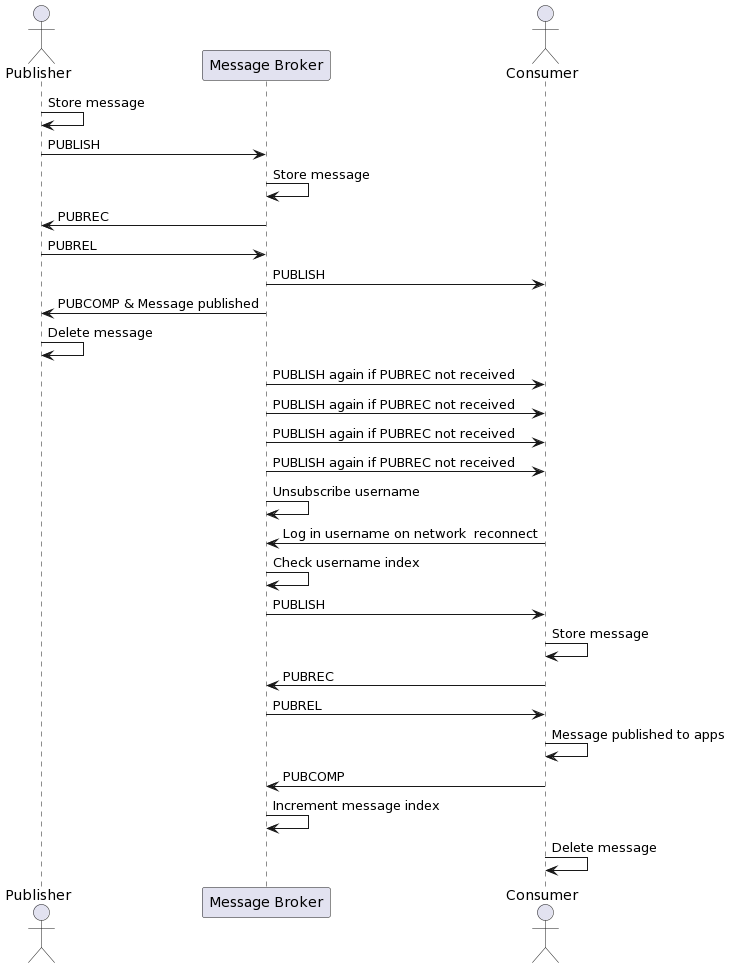

The diagram above was rendered by PlantUML. Its source (embedded in the PNG):
@startuml
actor  "Publisher" as P
participant "Message Broker" as MB
actor "Consumer" as C

P -> P: Store message
P -> MB: PUBLISH 
MB -> MB: Store message
MB -> P: PUBREC 
P -> MB: PUBREL
MB -> C: PUBLISH

MB -> P: PUBCOMP & Message published
P -> P: Delete message

MB -> C: PUBLISH again if PUBREC not received
MB -> C: PUBLISH again if PUBREC not received
MB -> C: PUBLISH again if PUBREC not received
MB -> C: PUBLISH again if PUBREC not received
MB -> MB: Unsubscribe username

C -> MB: Log in username on network  reconnect
MB -> MB: Check username index
MB -> C: PUBLISH
C -> C: Store message
C -> MB: PUBREC
MB -> C: PUBREL
C -> C: Message published to apps
C -> MB: PUBCOMP 
MB -> MB: Increment message index
C -> C: Delete message
@enduml